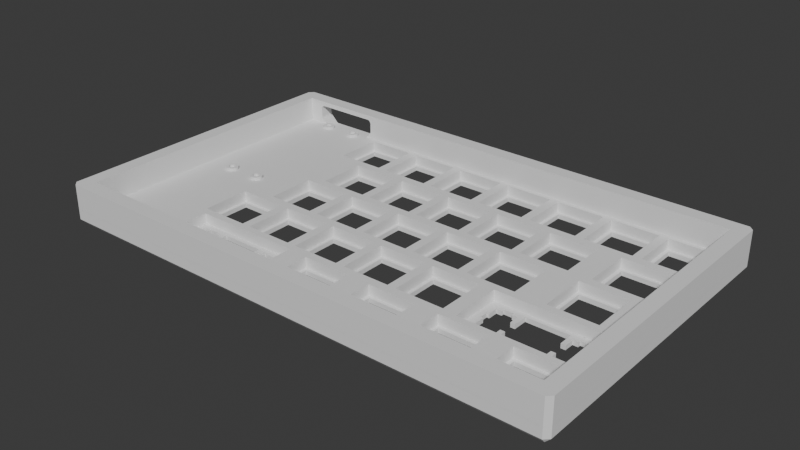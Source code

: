 # Source: left-half.blend  (saved by Blender 4.0.36; exported with 4.5.12 LTS)
import bpy
from mathutils import Matrix  # noqa: F401  (used for matrix-valued properties, if any)

bpy.ops.wm.read_factory_settings(use_empty=True)
scene = bpy.context.scene
scene.name = 'Scene'

# ---- collections
col_collection = bpy.data.collections.new('Collection'); scene.collection.children.link(col_collection)
col_left_half = bpy.data.collections.new('left-half'); scene.collection.children.link(col_left_half)

# ---- node groups
ng_auto_smooth = bpy.data.node_groups.new('Auto Smooth', 'GeometryNodeTree')
_s = ng_auto_smooth.interface.new_socket(name='Geometry', in_out='OUTPUT', socket_type='NodeSocketGeometry')
_s = ng_auto_smooth.interface.new_socket(name='Geometry', in_out='INPUT', socket_type='NodeSocketGeometry')
_s = ng_auto_smooth.interface.new_socket(name='Angle', in_out='INPUT', socket_type='NodeSocketFloat')
_s.subtype = 'ANGLE'
_s.min_value = 0.0
_s.max_value = 3.142
ng_auto_smooth.is_modifier = True
_N = ng_auto_smooth.nodes; _L = ng_auto_smooth.links
n0 = _N.new('NodeGroupOutput'); n0.name = 'Group Output'; n0.location = (480, -100)
n1 = _N.new('NodeGroupInput'); n1.name = 'Group Input'; n1.location = (-420, -300)
n2 = _N.new('NodeGroupInput'); n2.name = 'Group Input.001'; n2.location = (-60, -100)
n3 = _N.new('GeometryNodeSetShadeSmooth'); n3.name = 'Set Shade Smooth'; n3.location = (120, -100)
n3.domain = 'EDGE'
n4 = _N.new('GeometryNodeSetShadeSmooth'); n4.name = 'Set Shade Smooth.001'; n4.location = (300, -100)
n5 = _N.new('GeometryNodeInputMeshEdgeAngle'); n5.name = 'Edge Angle'; n5.location = (-420, -220)
n6 = _N.new('GeometryNodeInputEdgeSmooth'); n6.name = 'Is Edge Smooth'; n6.location = (-60, -160)
n7 = _N.new('GeometryNodeInputShadeSmooth'); n7.name = 'Is Face Smooth'; n7.location = (-240, -340)
n8 = _N.new('FunctionNodeBooleanMath'); n8.name = 'Boolean Math'; n8.location = (-60, -220)
n9 = _N.new('FunctionNodeCompare'); n9.name = 'Compare'; n9.location = (-240, -180)
n9.operation = 'LESS_EQUAL'
_L.new(n5.outputs[0], n9.inputs[0])
_L.new(n4.outputs[0], n0.inputs[0])
_L.new(n1.outputs[1], n9.inputs[1])
_L.new(n9.outputs[0], n8.inputs[0])
_L.new(n7.outputs[0], n8.inputs[1])
_L.new(n2.outputs[0], n3.inputs[0])
_L.new(n6.outputs[0], n3.inputs[1])
_L.new(n3.outputs[0], n4.inputs[0])
_L.new(n8.outputs[0], n3.inputs[2])
n0.is_active_output = True

# ---- world
world_world = bpy.data.worlds.new('World'); scene.world = world_world
world_world.use_nodes = True; world_world.node_tree.nodes.clear()
_N = world_world.node_tree.nodes; _L = world_world.node_tree.links
n0 = _N.new('ShaderNodeOutputWorld'); n0.name = 'World Output'; n0.location = (300, 300)
n1 = _N.new('ShaderNodeBackground'); n1.name = 'Background'; n1.location = (10, 300)
n1.inputs[0].default_value = (0.05088, 0.05088, 0.05088, 1.0)
_L.new(n1.outputs[0], n0.inputs[0])
n0.is_active_output = True
world_world.color = (0.05088, 0.05088, 0.05088)
world_world.use_sun_shadow = False
world_world.sun_shadow_jitter_overblur = 0.0

# ---- meshes
me_mesh_005 = bpy.data.meshes.new('Mesh.005')
me_mesh_005.from_pydata([(-45.43, 33.04, 0.3118), (-45.26, 33.04, 0.1687), (-45.07, 33.04, 0.05213), (-44.98, 33.04, 0.01395), (-44.85, 33.04, -0.03464), (-44.76, 33.04, -0.05791), (-44.63, 33.04, -0.08537), (-44.53, 33.04, -0.09317), (-44.43, 33.04, -0.09939), (-37.45, 33.04, -0.09939), (-37.42, 33.04, -0.09939), (-27.97, 33.04, -0.09939), (-27.94, 33.04, -0.0987), (-27.84, 33.04, -0.09089), (-27.71, 33.04, -0.07434), (-27.61, 33.04, -0.05106), (-27.49, 33.04, -0.0129), (-27.4, 33.04, 0.02527), (-27.28, 33.04, 0.08394), (-27.2, 33.04, 0.1361), (-27.09, 33.04, 0.2136), (-27.02, 33.04, 0.2784), (-26.98, 33.04, 0.3118), (-21.6, 15.59, 0.8738), (-21.6, 31.59, 0.8738), (-5.594, 31.59, 0.8738), (-5.594, 15.59, 0.8738), (-13.06, 15.59, 0.8738), (-26.41, -41.6, 0.8738), (-26.41, -25.5, 0.8738), (-10.31, -41.6, 0.8738), (-10.31, -25.5, 0.8738), (11.95, -44.05, 0.8738), (-24.22, -44.05, 0.8738), (-24.22, -61.14, 0.8738), (11.95, -61.14, 0.8738), (-16.88, -22.55, 0.8738), (-16.88, -6.456, 0.8738), (-0.7822, -6.456, 0.8738), (-0.7822, -22.55, 0.8738), (-2.594, 31.64, 0.8738), (13.51, 31.64, 0.8738), (-2.594, 15.54, 0.8738), (13.51, 15.54, 0.8738), (-12.12, 12.59, 0.8738), (-12.12, 10.29, 0.8738), (-12.12, -3.507, 0.8738), (3.98, 12.59, 0.8738), (3.98, -3.507, 0.8738), (-7.357, -25.5, 0.8738), (8.743, -25.5, 0.8738), (-7.357, -41.6, 0.8738), (8.743, -41.6, 0.8738), (3.98, 0.5059, 0.8738), (6.93, 12.59, 0.8738), (6.93, -1.287, 0.8738), (6.93, -3.507, 0.8738), (23.03, 12.59, 0.8738), (23.03, -3.507, 0.8738), (2.168, -6.456, 0.8738), (2.168, -22.55, 0.8738), (18.27, -6.456, 0.8738), (18.27, -22.55, 0.8738), (16.46, 31.64, 0.8738), (32.56, 31.64, 0.8738), (16.46, 15.54, 0.8738), (32.56, 15.54, 0.8738), (37.32, -6.456, 0.8738), (21.22, -6.456, 0.8738), (21.22, -22.55, 0.8738), (11.69, -25.5, 0.8738), (11.69, -41.6, 0.8738), (27.79, -25.5, 0.8738), (37.32, -22.55, 0.8738), (27.79, -41.6, 0.8738), (34.94, -44.55, 0.8738), (18.84, -44.55, 0.8738), (18.84, -60.65, 0.8738), (34.94, -60.65, 0.8738), (35.51, 15.54, 0.8738), (51.61, 31.64, 0.8738), (35.51, 31.64, 0.8738), (25.98, 12.59, 0.8738), (42.08, 12.59, 0.8738), (51.61, 15.54, 0.8738), (61.13, 12.59, 0.8738), (45.03, -3.507, 0.8738), (25.98, -3.507, 0.8738), (45.03, 12.59, 0.8738), (42.08, -3.507, 0.8738), (56.37, -6.456, 0.8738), (40.27, -6.456, 0.8738), (40.27, -22.55, 0.8738), (56.37, -22.55, 0.8738), (30.74, -25.5, 0.8738), (46.84, -25.5, 0.8738), (30.74, -41.6, 0.8738), (46.84, -41.6, 0.8738), (42.65, -60.65, 0.8738), (42.65, -44.55, 0.8738), (58.75, -60.65, 0.8738), (58.75, -44.55, 0.8738), (54.56, 15.54, 0.8738), (54.56, 31.64, 0.8738), (70.66, 31.64, 0.8738), (70.66, 15.54, 0.8738), (61.13, -3.507, 0.8738), (64.08, -3.507, 0.8738), (64.08, 12.59, 0.8738), (80.18, 12.59, 0.8738), (80.18, -3.507, 0.8738), (59.32, -6.456, 0.8738), (59.32, -22.55, 0.8738), (75.42, -6.456, 0.8738), (49.79, -25.5, 0.8738), (75.42, -22.55, 0.8738), (65.89, -25.5, 0.8738), (65.89, -41.6, 0.8738), (49.79, -41.6, 0.8738), (66.46, -60.65, 0.8738), (82.56, -60.65, 0.8738), (66.46, -44.55, 0.8738), (73.61, 31.64, 0.8738), (73.61, 15.54, 0.8738), (89.71, 31.64, 0.8738), (89.71, 15.54, 0.8738), (92.66, 31.64, 0.8738), (108.8, 31.64, 0.8738), (92.66, 15.54, 0.8738), (108.8, 15.54, 0.8738), (87.89, 12.59, 0.8738), (87.89, -3.507, 0.8738), (104.0, 12.59, 0.8738), (104.0, -3.507, 0.8738), (101.6, -22.55, 0.8738), (101.6, -6.456, 0.8738), (85.51, -6.456, 0.8738), (85.51, -22.55, 0.8738), (106.8, -42.24, 0.8738), (106.8, -25.15, 0.8738), (70.58, -25.15, 0.8738), (70.58, -42.24, 0.8738), (82.56, -44.55, 0.8738), (90.28, -44.55, 0.8738), (90.28, -60.65, 0.8738), (106.4, -44.55, 0.8738), (106.4, -60.65, 0.8738), (-21.6, 15.59, -2.626), (-21.6, 31.59, -2.626), (-5.594, 31.59, -2.626), (-5.594, 15.59, -2.626), (-13.06, 15.59, -2.626), (-26.41, -41.6, -2.626), (-26.41, -25.5, -2.626), (-10.31, -41.6, -2.626), (-10.31, -25.5, -2.626), (-24.22, -44.05, -2.626), (11.95, -44.05, -2.626), (-24.22, -61.14, -2.626), (11.95, -61.14, -2.626), (-16.88, -6.456, -2.626), (-0.7822, -6.456, -2.626), (-16.88, -22.55, -2.626), (-0.7822, -22.55, -2.626), (-2.594, 31.64, -2.626), (13.51, 31.64, -2.626), (-2.594, 15.54, -2.626), (13.51, 15.54, -2.626), (-12.12, 12.59, -2.626), (-12.12, 10.29, -2.626), (-12.12, -3.507, -2.626), (3.98, 12.59, -2.626), (3.98, -3.507, -2.626), (-7.357, -25.5, -2.626), (8.743, -25.5, -2.626), (-7.357, -41.6, -2.626), (8.743, -41.6, -2.626), (3.98, 0.5059, -2.626), (6.93, -1.287, -2.626), (6.93, 12.59, -2.626), (6.93, -3.507, -2.626), (23.03, 12.59, -2.626), (23.03, -3.507, -2.626), (2.168, -22.55, -2.626), (2.168, -6.456, -2.626), (18.27, -6.456, -2.626), (18.27, -22.55, -2.626), (16.46, 31.64, -2.626), (32.56, 31.64, -2.626), (16.46, 15.54, -2.626), (32.56, 15.54, -2.626), (21.22, -6.456, -2.626), (37.32, -6.456, -2.626), (21.22, -22.55, -2.626), (11.69, -41.6, -2.626), (11.69, -25.5, -2.626), (27.79, -25.5, -2.626), (37.32, -22.55, -2.626), (27.79, -41.6, -2.626), (18.84, -44.55, -2.626), (34.94, -44.55, -2.626), (18.84, -60.65, -2.626), (34.94, -60.65, -2.626), (35.51, 15.54, -2.626), (35.51, 31.64, -2.626), (51.61, 31.64, -2.626), (25.98, 12.59, -2.626), (42.08, 12.59, -2.626), (51.61, 15.54, -2.626), (45.03, 12.59, -2.626), (61.13, 12.59, -2.626), (45.03, -3.507, -2.626), (25.98, -3.507, -2.626), (42.08, -3.507, -2.626), (40.27, -6.456, -2.626), (56.37, -6.456, -2.626), (40.27, -22.55, -2.626), (56.37, -22.55, -2.626), (30.74, -25.5, -2.626), (46.84, -25.5, -2.626), (30.74, -41.6, -2.626), (46.84, -41.6, -2.626), (42.65, -60.65, -2.626), (42.65, -44.55, -2.626), (58.75, -60.65, -2.626), (58.75, -44.55, -2.626), (54.56, 15.54, -2.626), (54.56, 31.64, -2.626), (70.66, 31.64, -2.626), (70.66, 15.54, -2.626), (64.08, -3.507, -2.626), (64.08, 12.59, -2.626), (61.13, -3.507, -2.626), (80.18, 12.59, -2.626), (80.18, -3.507, -2.626), (59.32, -22.55, -2.626), (59.32, -6.456, -2.626), (75.42, -6.456, -2.626), (75.42, -22.55, -2.626), (49.79, -25.5, -2.626), (65.89, -25.5, -2.626), (65.89, -41.6, -2.626), (49.79, -41.6, -2.626), (66.46, -60.65, -2.626), (66.46, -44.55, -2.626), (82.56, -60.65, -2.626), (73.61, 15.54, -2.626), (73.61, 31.64, -2.626), (89.71, 31.64, -2.626), (89.71, 15.54, -2.626), (92.66, 31.64, -2.626), (108.8, 31.64, -2.626), (92.66, 15.54, -2.626), (108.8, 15.54, -2.626), (87.89, -3.507, -2.626), (87.89, 12.59, -2.626), (104.0, 12.59, -2.626), (104.0, -3.507, -2.626), (101.6, -6.456, -2.626), (101.6, -22.55, -2.626), (85.51, -6.456, -2.626), (85.51, -22.55, -2.626), (106.8, -42.24, -2.626), (106.8, -25.15, -2.626), (70.58, -25.15, -2.626), (70.58, -42.24, -2.626), (82.56, -44.55, -2.626), (90.28, -44.55, -2.626), (106.4, -44.55, -2.626), (90.28, -60.65, -2.626), (106.4, -60.65, -2.626), (-20.6, 16.59, -2.624), (-20.6, 30.59, -2.624), (-6.594, 30.59, -2.624), (-6.594, 16.59, -2.624), (-25.36, -40.55, -2.624), (-25.36, -26.55, -2.624), (-16.7, -46.15, -2.624), (-11.36, -26.55, -2.624), (-11.36, -40.55, -2.624), (-20.0, -46.15, -2.624), (-20.0, -47.07, -2.624), (-21.73, -47.07, -2.624), (-21.73, -50.3, -2.624), (-22.55, -53.1, -2.624), (-22.55, -50.3, -2.624), (-21.73, -53.1, -2.624), (-21.73, -59.37, -2.624), (-20.0, -60.35, -2.624), (-20.0, -59.37, -2.624), (-15.83, -7.506, -2.624), (-1.832, -7.506, -2.624), (-15.83, -21.5, -2.624), (-1.832, -21.5, -2.624), (0.5489, -45.6, -2.624), (-13.45, -50.3, -2.624), (-13.45, -45.6, -2.624), (-14.98, -47.07, -2.624), (-16.7, -47.07, -2.624), (-14.98, -50.3, -2.624), (-13.45, -59.6, -2.624), (-13.45, -54.9, -2.624), (-14.98, -54.9, -2.624), (-14.98, -59.37, -2.624), (-16.7, -60.35, -2.624), (0.5489, -59.6, -2.624), (-16.7, -59.37, -2.624), (-1.544, 16.59, -2.624), (-1.544, 30.59, -2.624), (12.46, 30.59, -2.624), (12.46, 16.59, -2.624), (-11.07, 11.54, -2.624), (-11.07, 9.655, -2.624), (2.93, 11.54, -2.624), (-11.07, -2.457, -2.624), (2.93, -2.457, -2.624), (7.693, -40.55, -2.624), (-6.307, -40.55, -2.624), (7.693, -26.55, -2.624), (-6.307, -26.55, -2.624), (2.074, -47.07, -2.624), (3.799, -47.07, -2.624), (0.5489, -50.3, -2.624), (2.074, -50.3, -2.624), (0.5489, -54.9, -2.624), (3.799, -59.37, -2.624), (2.074, -59.37, -2.624), (2.074, -54.9, -2.624), (7.98, -1.926, -2.624), (7.98, -2.457, -2.624), (7.98, 11.54, -2.624), (21.98, 11.54, -2.624), (21.98, -2.457, -2.624), (3.218, -7.506, -2.624), (3.218, -21.5, -2.624), (17.22, -7.506, -2.624), (17.22, -21.5, -2.624), (3.799, -46.15, -2.624), (7.099, -46.15, -2.624), (7.099, -47.07, -2.624), (8.824, -47.07, -2.624), (8.824, -50.3, -2.624), (9.649, -50.3, -2.624), (7.099, -59.37, -2.624), (8.824, -59.37, -2.624), (8.824, -53.1, -2.624), (3.799, -60.35, -2.624), (7.099, -60.35, -2.624), (17.51, 30.59, -2.624), (17.51, 16.59, -2.624), (31.51, 30.59, -2.624), (31.51, 16.59, -2.624), (27.03, 11.54, -2.624), (41.03, 11.54, -2.624), (41.03, -2.457, -2.624), (27.03, -2.457, -2.624), (36.27, -7.506, -2.624), (22.27, -7.506, -2.624), (22.27, -21.5, -2.624), (17.22, -7.541, -2.624), (22.27, -10.61, -2.624), (36.27, -21.5, -2.624), (12.74, -26.55, -2.624), (26.74, -26.55, -2.624), (26.74, -40.55, -2.624), (12.74, -40.55, -2.624), (33.89, -45.6, -2.624), (19.89, -45.6, -2.624), (19.89, -59.6, -2.624), (9.649, -53.1, -2.624), (33.89, -59.6, -2.624), (50.56, 30.59, -2.624), (50.56, 16.59, -2.624), (36.56, 30.59, -2.624), (36.56, 16.59, -2.624), (46.08, 11.54, -2.624), (60.08, 11.54, -2.624), (46.08, -2.457, -2.624), (41.32, -7.506, -2.624), (60.08, -2.457, -2.624), (31.79, -40.55, -2.624), (41.32, -21.5, -2.624), (55.32, -7.506, -2.624), (55.32, -21.5, -2.624), (64.84, -26.55, -2.624), (45.79, -40.55, -2.624), (31.79, -26.55, -2.624), (45.79, -26.55, -2.624), (50.84, -40.55, -2.624), (57.7, -45.6, -2.624), (43.7, -45.6, -2.624), (57.7, -59.6, -2.624), (43.7, -59.6, -2.624), (69.61, 30.59, -2.624), (55.61, 30.59, -2.624), (69.61, 16.59, -2.624), (55.61, 16.59, -2.624), (65.13, -2.457, -2.624), (79.13, 11.54, -2.624), (65.13, 11.54, -2.624), (79.13, -2.457, -2.624), (60.37, -7.506, -2.624), (60.37, -21.5, -2.624), (74.37, -7.506, -2.624), (74.37, -21.5, -2.624), (64.84, -33.66, -2.624), (64.84, -40.55, -2.624), (50.84, -26.55, -2.624), (72.7, -34.05, -2.624), (67.51, -45.6, -2.624), (73.53, -34.05, -2.624), (81.51, -45.6, -2.624), (81.51, -59.6, -2.624), (67.51, -59.6, -2.624), (74.66, 16.59, -2.624), (88.66, 30.59, -2.624), (74.66, 30.59, -2.624), (88.66, 16.59, -2.624), (107.7, 30.59, -2.624), (93.71, 16.59, -2.624), (107.7, 16.59, -2.624), (93.71, 30.59, -2.624), (102.9, 11.54, -2.624), (88.94, 11.54, -2.624), (88.94, -2.457, -2.624), (102.9, -2.457, -2.624), (86.56, -21.5, -2.624), (73.53, -28.02, -2.624), (75.25, -28.02, -2.624), (78.55, -27.1, -2.624), (75.25, -27.1, -2.624), (78.55, -28.02, -2.624), (80.28, -28.02, -2.624), (95.8, -26.55, -2.624), (81.8, -26.55, -2.624), (81.8, -31.25, -2.624), (100.6, -7.506, -2.624), (86.56, -7.506, -2.624), (100.6, -21.5, -2.624), (95.8, -31.25, -2.624), (99.05, -27.1, -2.624), (100.7, -27.1, -2.624), (102.4, -27.1, -2.624), (99.05, -28.02, -2.624), (102.4, -28.02, -2.624), (104.1, -31.25, -2.624), (104.1, -28.02, -2.624), (72.7, -31.25, -2.624), (73.53, -31.25, -2.624), (80.28, -31.25, -2.624), (73.53, -40.32, -2.624), (95.8, -35.85, -2.624), (97.33, -31.25, -2.624), (97.33, -40.32, -2.624), (95.8, -40.55, -2.624), (97.33, -28.02, -2.624), (97.33, -35.85, -2.624), (104.9, -34.05, -2.624), (104.1, -34.05, -2.624), (104.9, -31.25, -2.624), (104.1, -40.32, -2.624), (75.25, -41.3, -2.624), (78.55, -41.3, -2.624), (75.25, -40.32, -2.624), (78.55, -40.32, -2.624), (80.28, -40.32, -2.624), (80.28, -35.85, -2.624), (81.8, -35.85, -2.624), (81.8, -40.55, -2.624), (91.33, -59.6, -2.624), (91.33, -45.6, -2.624), (105.3, -59.6, -2.624), (105.3, -45.6, -2.624), (99.05, -40.32, -2.624), (99.05, -41.3, -2.624), (102.4, -41.3, -2.624), (102.4, -40.32, -2.624), (-20.6, 16.59, -4.124), (-20.6, 30.59, -4.124), (-6.594, 30.59, -4.124), (-6.594, 16.59, -4.124), (-25.36, -40.55, -4.124), (-25.36, -26.55, -4.124), (-20.0, -46.15, -4.124), (-16.7, -46.15, -4.124), (-11.36, -40.55, -4.124), (-11.36, -26.55, -4.124), (-21.73, -47.07, -4.124), (-20.0, -47.07, -4.124), (-21.73, -50.3, -4.124), (-22.55, -53.1, -4.124), (-22.55, -50.3, -4.124), (-21.73, -59.37, -4.124), (-21.73, -53.1, -4.124), (-20.0, -59.37, -4.124), (-15.83, -7.506, -4.124), (-1.832, -7.506, -4.124), (-15.83, -21.5, -4.124), (-1.832, -21.5, -4.124), (-13.45, -45.6, -4.124), (0.5489, -45.6, -4.124), (-13.45, -50.3, -4.124), (-16.7, -47.07, -4.124), (-14.98, -47.07, -4.124), (-14.98, -50.3, -4.124), (-13.45, -59.6, -4.124), (-13.45, -54.9, -4.124), (-14.98, -54.9, -4.124), (-14.98, -59.37, -4.124), (-16.7, -59.37, -4.124), (-16.7, -60.35, -4.124), (-20.0, -60.35, -4.124), (0.5489, -59.6, -4.124), (-1.544, 30.59, -4.124), (12.46, 30.59, -4.124), (-1.544, 16.59, -4.124), (12.46, 16.59, -4.124), (-11.07, 11.54, -4.124), (-11.07, 9.655, -4.124), (-11.07, -2.457, -4.124), (2.93, 11.54, -4.124), (2.93, -2.457, -4.124), (7.693, -40.55, -4.124), (-6.307, -40.55, -4.124), (-6.307, -26.55, -4.124), (7.693, -26.55, -4.124), (2.074, -50.3, -4.124), (2.074, -47.07, -4.124), (3.799, -47.07, -4.124), (0.5489, -50.3, -4.124), (2.074, -54.9, -4.124), (0.5489, -54.9, -4.124), (3.799, -59.37, -4.124), (2.074, -59.37, -4.124), (7.98, -2.457, -4.124), (7.98, -1.926, -4.124), (7.98, 11.54, -4.124), (21.98, 11.54, -4.124), (21.98, -2.457, -4.124), (3.218, -21.5, -4.124), (3.218, -7.506, -4.124), (17.22, -7.506, -4.124), (17.22, -21.5, -4.124), (3.799, -46.15, -4.124), (7.099, -46.15, -4.124), (7.099, -47.07, -4.124), (8.824, -47.07, -4.124), (8.824, -50.3, -4.124), (9.649, -50.3, -4.124), (3.799, -60.35, -4.124), (8.824, -53.1, -4.124), (8.824, -59.37, -4.124), (7.099, -59.37, -4.124), (7.099, -60.35, -4.124), (17.51, 16.59, -4.124), (17.51, 30.59, -4.124), (31.51, 30.59, -4.124), (31.51, 16.59, -4.124), (27.03, 11.54, -4.124), (41.03, 11.54, -4.124), (27.03, -2.457, -4.124), (41.03, -2.457, -4.124), (22.27, -7.506, -4.124), (36.27, -7.506, -4.124), (17.22, -7.541, -4.124), (22.27, -10.61, -4.124), (22.27, -21.5, -4.124), (36.27, -21.5, -4.124), (12.74, -26.55, -4.124), (26.74, -26.55, -4.124), (26.74, -40.55, -4.124), (12.74, -40.55, -4.124), (19.89, -45.6, -4.124), (33.89, -45.6, -4.124), (19.89, -59.6, -4.124), (9.649, -53.1, -4.124), (33.89, -59.6, -4.124), (50.56, 30.59, -4.124), (50.56, 16.59, -4.124), (36.56, 30.59, -4.124), (36.56, 16.59, -4.124), (46.08, 11.54, -4.124), (60.08, 11.54, -4.124), (46.08, -2.457, -4.124), (41.32, -21.5, -4.124), (41.32, -7.506, -4.124), (60.08, -2.457, -4.124), (55.32, -21.5, -4.124), (55.32, -7.506, -4.124), (50.84, -26.55, -4.124), (64.84, -26.55, -4.124), (45.79, -26.55, -4.124), (45.79, -40.55, -4.124), (31.79, -40.55, -4.124), (31.79, -26.55, -4.124), (43.7, -45.6, -4.124), (57.7, -45.6, -4.124), (43.7, -59.6, -4.124), (57.7, -59.6, -4.124), (55.61, 30.59, -4.124), (69.61, 30.59, -4.124), (69.61, 16.59, -4.124), (55.61, 16.59, -4.124), (65.13, 11.54, -4.124), (79.13, 11.54, -4.124), (65.13, -2.457, -4.124), (79.13, -2.457, -4.124), (60.37, -21.5, -4.124), (60.37, -7.506, -4.124), (74.37, -7.506, -4.124), (74.37, -21.5, -4.124), (64.84, -40.55, -4.124), (64.84, -33.66, -4.124), (50.84, -40.55, -4.124), (67.51, -59.6, -4.124), (67.51, -45.6, -4.124), (73.53, -34.05, -4.124), (72.7, -34.05, -4.124), (81.51, -45.6, -4.124), (81.51, -59.6, -4.124), (74.66, 30.59, -4.124), (88.66, 30.59, -4.124), (74.66, 16.59, -4.124), (88.66, 16.59, -4.124), (107.7, 30.59, -4.124), (107.7, 16.59, -4.124), (93.71, 30.59, -4.124), (93.71, 16.59, -4.124), (88.94, 11.54, -4.124), (102.9, 11.54, -4.124), (102.9, -2.457, -4.124), (88.94, -2.457, -4.124), (73.53, -28.02, -4.124), (75.25, -28.02, -4.124), (73.53, -31.25, -4.124), (75.25, -27.1, -4.124), (78.55, -27.1, -4.124), (78.55, -28.02, -4.124), (80.28, -28.02, -4.124), (81.8, -26.55, -4.124), (95.8, -26.55, -4.124), (81.8, -31.25, -4.124), (86.56, -7.506, -4.124), (100.6, -7.506, -4.124), (86.56, -21.5, -4.124), (100.6, -21.5, -4.124), (95.8, -31.25, -4.124), (99.05, -28.02, -4.124), (99.05, -27.1, -4.124), (100.7, -27.1, -4.124), (102.4, -27.1, -4.124), (102.4, -28.02, -4.124), (104.1, -28.02, -4.124), (104.1, -31.25, -4.124), (73.53, -40.32, -4.124), (72.7, -31.25, -4.124), (80.28, -31.25, -4.124), (97.33, -31.25, -4.124), (95.8, -35.85, -4.124), (95.8, -40.55, -4.124), (97.33, -28.02, -4.124), (97.33, -40.32, -4.124), (97.33, -35.85, -4.124), (104.9, -34.05, -4.124), (104.1, -34.05, -4.124), (104.9, -31.25, -4.124), (104.1, -40.32, -4.124), (75.25, -40.32, -4.124), (78.55, -41.3, -4.124), (75.25, -41.3, -4.124), (78.55, -40.32, -4.124), (81.8, -35.85, -4.124), (80.28, -35.85, -4.124), (80.28, -40.32, -4.124), (81.8, -40.55, -4.124), (91.33, -59.6, -4.124), (91.33, -45.6, -4.124), (105.3, -45.6, -4.124), (105.3, -59.6, -4.124), (99.05, -41.3, -4.124), (99.05, -40.32, -4.124), (102.4, -41.3, -4.124), (102.4, -40.32, -4.124), (-52.88, -62.12, 9.161), (110.2, -62.12, 9.161), (110.2, 33.11, 9.161), (-52.88, 33.11, 9.161), (-52.88, -62.12, 0.8611), (110.2, -62.12, 0.861), (110.2, 33.11, 0.861), (-52.88, 33.11, 0.8611), (-43.62, -16.45, 0.8738), (-43.62, -15.66, 0.8738), (-43.69, -16.19, 0.8738), (-43.69, -15.92, 0.8738), (-43.49, -16.69, 0.8738), (-43.31, -16.88, 0.8738), (-43.31, -15.23, 0.8738), (-43.49, -15.42, 0.8738), (-43.08, -17.03, 0.8738), (-43.08, -15.08, 0.8738), (-42.83, -15.0, 0.8738), (-42.83, -17.11, 0.8738), (-42.56, -17.13, 0.8738), (-42.56, -14.98, 0.8738), (-42.29, -17.08, 0.8738), (-42.29, -15.03, 0.8738), (-42.05, -15.15, 0.8738), (-42.05, -16.96, 0.8738), (-41.84, -16.79, 0.8738), (-41.84, -15.32, 0.8738), (-41.68, -15.54, 0.8738), (-41.68, -16.57, 0.8738), (-41.58, -15.79, 0.8738), (-41.58, -16.32, 0.8738), (-41.55, -16.06, 0.8738), (-32.22, -15.66, 0.8738), (-32.09, -15.42, 0.8738), (-31.91, -15.23, 0.8738), (-31.68, -15.08, 0.8738), (-31.16, -14.98, 0.8738), (-31.43, -15.0, 0.8738), (-32.29, -16.01, 0.8738), (-32.29, -16.19, 0.8738), (-32.29, -15.92, 0.8738), (-32.09, -16.69, 0.8738), (-32.22, -16.45, 0.8738), (-31.68, -17.03, 0.8738), (-31.43, -17.11, 0.8738), (-31.91, -16.88, 0.8738), (-31.16, -17.13, 0.8738), (-30.89, -15.03, 0.8738), (-30.89, -17.08, 0.8738), (-30.65, -16.96, 0.8738), (-30.65, -15.15, 0.8738), (-30.44, -15.32, 0.8738), (-30.28, -15.54, 0.8738), (-30.44, -16.79, 0.8738), (-30.28, -16.57, 0.8738), (-30.18, -15.79, 0.8738), (-30.15, -16.06, 0.8738), (-30.18, -16.32, 0.8738), (-43.29, 30.14, 0.8738), (-43.07, 29.99, 0.8738), (-42.82, 29.91, 0.8738), (-42.56, 29.9, 0.8738), (-42.06, 30.06, 0.8738), (-42.3, 29.95, 0.8738), (-31.67, 29.99, 0.8738), (-31.89, 30.14, 0.8738), (-31.42, 29.91, 0.8738), (-31.16, 29.9, 0.8738), (-30.9, 29.95, 0.8738), (-30.66, 30.06, 0.8738), (-43.67, 31.08, 0.8738), (-43.67, 30.81, 0.8738), (-43.6, 31.33, 0.8738), (-43.6, 30.56, 0.8738), (-43.47, 31.56, 0.8738), (-43.29, 31.75, 0.8738), (-43.47, 30.33, 0.8738), (-41.86, 30.23, 0.8738), (-41.7, 31.45, 0.8738), (-41.86, 31.66, 0.8738), (-41.61, 30.68, 0.8738), (-41.7, 30.44, 0.8738), (-41.61, 31.21, 0.8738), (-41.57, 30.94, 0.8738), (-32.2, 31.33, 0.8738), (-32.27, 30.81, 0.8738), (-32.27, 30.9, 0.8738), (-32.07, 30.33, 0.8738), (-32.2, 30.56, 0.8738), (-32.27, 31.08, 0.8738), (-31.89, 31.75, 0.8738), (-32.07, 31.56, 0.8738), (-30.3, 31.45, 0.8738), (-30.3, 30.44, 0.8738), (-30.46, 30.23, 0.8738), (-30.21, 31.21, 0.8738), (-30.46, 31.66, 0.8738), (-30.17, 30.94, 0.8738), (-30.21, 30.68, 0.8738), (-43.07, 31.89, 0.8738), (-42.82, 31.98, 0.8738), (-42.56, 31.99, 0.8738), (-42.3, 31.94, 0.8738), (-42.06, 31.83, 0.8738), (-31.67, 31.89, 0.8738), (-31.42, 31.98, 0.8738), (-31.16, 31.99, 0.8738), (-30.9, 31.94, 0.8738), (-30.66, 31.83, 0.8738), (-32.22, -15.66, 1.874), (-32.09, -15.42, 1.874), (-31.91, -15.23, 1.874), (-31.68, -15.08, 1.874), (-31.16, -14.98, 1.874), (-31.43, -15.0, 1.874), (-32.29, -16.01, 1.874), (-32.29, -16.19, 1.874), (-32.29, -15.92, 1.874), (-32.09, -16.69, 1.874), (-32.22, -16.45, 1.874), (-31.68, -17.03, 1.874), (-31.43, -17.11, 1.874), (-31.91, -16.88, 1.874), (-31.16, -17.13, 1.874), (-30.89, -15.03, 1.874), (-30.89, -17.08, 1.874), (-30.65, -16.96, 1.874), (-30.65, -15.15, 1.874), (-30.44, -15.32, 1.874), (-30.28, -15.54, 1.874), (-30.44, -16.79, 1.874), (-30.28, -16.57, 1.874), (-30.18, -15.79, 1.874), (-30.15, -16.06, 1.874), (-30.18, -16.32, 1.874), (-33.18, -15.27, 1.874), (-32.92, -14.79, 1.874), (-32.55, -14.4, 1.874), (-32.1, -14.11, 1.874), (-31.05, -13.91, 1.874), (-31.59, -13.95, 1.874), (-33.32, -15.97, 1.874), (-33.32, -16.33, 1.874), (-33.32, -15.79, 1.874), (-32.92, -17.32, 1.874), (-33.18, -16.85, 1.874), (-32.1, -18.0, 1.874), (-31.59, -18.17, 1.874), (-32.55, -17.71, 1.874), (-31.05, -18.2, 1.874), (-30.52, -14.01, 1.874), (-30.52, -18.1, 1.874), (-30.03, -17.87, 1.874), (-30.03, -14.24, 1.874), (-29.62, -14.59, 1.874), (-29.3, -15.02, 1.874), (-29.62, -17.53, 1.874), (-29.3, -17.09, 1.874), (-29.1, -15.52, 1.874), (-29.03, -16.06, 1.874), (-29.1, -16.59, 1.874), (-33.18, -15.27, 0.8738), (-32.92, -14.79, 0.8738), (-32.55, -14.4, 0.8738), (-32.1, -14.11, 0.8738), (-31.05, -13.91, 0.8738), (-31.59, -13.95, 0.8738), (-33.32, -15.97, 0.8738), (-33.32, -16.33, 0.8738), (-33.32, -15.79, 0.8738), (-32.92, -17.32, 0.8738), (-33.18, -16.85, 0.8738), (-32.1, -18.0, 0.8738), (-31.59, -18.17, 0.8738), (-32.55, -17.71, 0.8738), (-31.05, -18.2, 0.8738), (-30.52, -14.01, 0.8738), (-30.52, -18.1, 0.8738), (-30.03, -17.87, 0.8738), (-30.03, -14.24, 0.8738), (-29.62, -14.59, 0.8738), (-29.3, -15.02, 0.8738), (-29.62, -17.53, 0.8738), (-29.3, -17.09, 0.8738), (-29.1, -15.52, 0.8738), (-29.03, -16.06, 0.8738), (-29.1, -16.59, 0.8738), (-43.62, -16.45, 1.874), (-43.62, -15.66, 1.874), (-43.69, -16.19, 1.874), (-43.69, -15.92, 1.874), (-43.49, -16.69, 1.874), (-43.31, -16.88, 1.874), (-43.31, -15.23, 1.874), (-43.49, -15.42, 1.874), (-43.08, -17.03, 1.874), (-43.08, -15.08, 1.874), (-42.83, -15.0, 1.874), (-42.83, -17.11, 1.874), (-42.56, -17.13, 1.874), (-42.56, -14.98, 1.874), (-42.29, -17.08, 1.874), (-42.29, -15.03, 1.874), (-42.05, -15.15, 1.874), (-42.05, -16.96, 1.874), (-41.84, -16.79, 1.874), (-41.84, -15.32, 1.874), (-41.68, -15.54, 1.874), (-41.68, -16.57, 1.874), (-41.58, -15.79, 1.874), (-41.58, -16.32, 1.874), (-41.55, -16.06, 1.874), (-44.62, -16.85, 1.874), (-44.62, -15.26, 1.874), (-44.76, -16.32, 1.874), (-44.76, -15.79, 1.874), (-44.36, -17.32, 1.874), (-43.99, -17.71, 1.874), (-43.99, -14.4, 1.874), (-44.36, -14.79, 1.874), (-43.54, -18.0, 1.874), (-43.54, -14.11, 1.874), (-43.03, -13.94, 1.874), (-43.03, -18.17, 1.874), (-42.49, -18.2, 1.874), (-42.49, -13.91, 1.874), (-41.96, -18.1, 1.874), (-41.96, -14.01, 1.874), (-41.47, -14.24, 1.874), (-41.47, -17.87, 1.874), (-41.06, -17.53, 1.874), (-41.06, -14.58, 1.874), (-40.74, -15.02, 1.874), (-40.74, -17.09, 1.874), (-40.54, -15.52, 1.874), (-40.54, -16.59, 1.874), (-40.47, -16.06, 1.874), (-44.62, -16.85, 0.8738), (-44.62, -15.26, 0.8738), (-44.76, -16.32, 0.8738), (-44.76, -15.79, 0.8738), (-44.36, -17.32, 0.8738), (-43.99, -17.71, 0.8738), (-43.99, -14.4, 0.8738), (-44.36, -14.79, 0.8738), (-43.54, -18.0, 0.8738), (-43.54, -14.11, 0.8738), (-43.03, -13.94, 0.8738), (-43.03, -18.17, 0.8738), (-42.49, -18.2, 0.8738), (-42.49, -13.91, 0.8738), (-41.96, -18.1, 0.8738), (-41.96, -14.01, 0.8738), (-41.47, -14.24, 0.8738), (-41.47, -17.87, 0.8738), (-41.06, -17.53, 0.8738), (-41.06, -14.58, 0.8738), (-40.74, -15.02, 0.8738), (-40.74, -17.09, 0.8738), (-40.54, -15.52, 0.8738), (-40.54, -16.59, 0.8738), (-40.47, -16.06, 0.8738), (-31.67, 29.99, 1.874), (-31.89, 30.14, 1.874), (-31.42, 29.91, 1.874), (-31.16, 29.9, 1.874), (-30.9, 29.95, 1.874), (-30.66, 30.06, 1.874), (-32.2, 31.33, 1.874), (-32.27, 30.81, 1.874), (-32.07, 30.33, 1.874), (-32.2, 30.56, 1.874), (-32.27, 31.08, 1.874), (-31.89, 31.75, 1.874), (-32.07, 31.56, 1.874), (-30.3, 31.45, 1.874), (-30.3, 30.44, 1.874), (-30.46, 30.23, 1.874), (-30.21, 31.21, 1.874), (-30.46, 31.66, 1.874), (-30.17, 30.94, 1.874), (-30.21, 30.68, 1.874), (-31.67, 31.89, 1.874), (-31.42, 31.98, 1.874), (-31.16, 31.99, 1.874), (-30.9, 31.94, 1.874), (-30.66, 31.83, 1.874), (-32.08, 29.05, 1.874), (-32.52, 29.33, 1.874), (-31.58, 28.88, 1.874), (-31.05, 28.85, 1.874), (-30.53, 28.95, 1.874), (-30.06, 29.17, 1.874), (-33.14, 31.72, 1.874), (-33.27, 30.68, 1.874), (-33.27, 30.86, 1.874), (-32.88, 29.71, 1.874), (-33.14, 30.17, 1.874), (-33.27, 31.21, 1.874), (-32.52, 32.56, 1.874), (-32.88, 32.18, 1.874), (-29.34, 31.96, 1.874), (-29.34, 29.93, 1.874), (-29.65, 29.51, 1.874), (-29.15, 31.47, 1.874), (-29.65, 32.38, 1.874), (-29.08, 30.95, 1.874), (-29.15, 30.42, 1.874), (-32.08, 32.85, 1.874), (-31.58, 33.01, 1.874), (-30.53, 32.94, 1.874), (-30.06, 32.72, 1.874), (-32.08, 29.05, 0.8738), (-32.52, 29.33, 0.8738), (-31.58, 28.88, 0.8738), (-31.05, 28.85, 0.8738), (-30.53, 28.95, 0.8738), (-30.06, 29.17, 0.8738), (-33.14, 31.72, 0.8738), (-33.27, 30.68, 0.8738), (-32.88, 29.71, 0.8738), (-33.14, 30.17, 0.8738), (-33.27, 31.21, 0.8738), (-32.52, 32.56, 0.8738), (-32.88, 32.18, 0.8738), (-29.34, 31.96, 0.8738), (-29.34, 29.93, 0.8738), (-29.65, 29.51, 0.8738), (-29.15, 31.47, 0.8738), (-29.65, 32.38, 0.8738), (-29.08, 30.95, 0.8738), (-29.15, 30.42, 0.8738), (-32.08, 32.85, 0.8738), (-31.58, 33.01, 0.8738), (-30.53, 32.94, 0.8738), (-30.06, 32.72, 0.8738), (-43.29, 30.14, 1.874), (-43.07, 29.99, 1.874), (-42.82, 29.91, 1.874), (-42.56, 29.9, 1.874), (-42.06, 30.06, 1.874), (-42.3, 29.95, 1.874), (-43.67, 31.08, 1.874), (-43.67, 30.81, 1.874), (-43.6, 31.33, 1.874), (-43.6, 30.56, 1.874), (-43.47, 31.56, 1.874), (-43.29, 31.75, 1.874), (-43.47, 30.33, 1.874), (-41.86, 30.23, 1.874), (-41.7, 31.45, 1.874), (-41.86, 31.66, 1.874), (-41.61, 30.68, 1.874), (-41.7, 30.44, 1.874), (-41.61, 31.21, 1.874), (-41.57, 30.94, 1.874), (-43.07, 31.89, 1.874), (-42.82, 31.98, 1.874), (-42.56, 31.99, 1.874), (-42.3, 31.94, 1.874), (-42.06, 31.83, 1.874), (-43.96, 29.33, 1.874), (-43.52, 29.04, 1.874), (-43.02, 28.88, 1.874), (-42.49, 28.85, 1.874), (-41.5, 29.17, 1.874), (-41.97, 28.95, 1.874), (-44.71, 31.21, 1.874), (-44.71, 30.68, 1.874), (-44.58, 31.72, 1.874), (-44.58, 30.17, 1.874), (-44.32, 32.18, 1.874), (-43.96, 32.56, 1.874), (-44.32, 29.71, 1.874), (-41.09, 29.51, 1.874), (-40.78, 31.96, 1.874), (-41.09, 32.38, 1.874), (-40.59, 30.42, 1.874), (-40.78, 29.93, 1.874), (-40.59, 31.47, 1.874), (-40.52, 30.94, 1.874), (-43.52, 32.84, 1.874), (-43.02, 33.01, 1.874), (-41.97, 32.94, 1.874), (-41.5, 32.72, 1.874), (-43.96, 29.33, 0.8738), (-43.52, 29.04, 0.8738), (-43.02, 28.88, 0.8738), (-42.49, 28.85, 0.8738), (-41.5, 29.17, 0.8738), (-41.97, 28.95, 0.8738), (-44.71, 31.21, 0.8738), (-44.71, 30.68, 0.8738), (-44.58, 31.72, 0.8738), (-44.58, 30.17, 0.8738), (-44.32, 32.18, 0.8738), (-43.96, 32.56, 0.8738), (-44.32, 29.71, 0.8738), (-41.09, 29.51, 0.8738), (-40.78, 31.96, 0.8738), (-41.09, 32.38, 0.8738), (-40.59, 30.42, 0.8738), (-40.78, 29.93, 0.8738), (-40.59, 31.47, 0.8738), (-40.52, 30.94, 0.8738), (-43.52, 32.84, 0.8738), (-43.02, 33.01, 0.8738), (-41.97, 32.94, 0.8738), (-41.5, 32.72, 0.8738), (-24.91, 38.11, 2.378), (-24.91, 33.11, 2.378), (-26.98, 38.11, 0.3118), (-26.42, 38.11, 0.8738), (-26.43, 38.11, 0.8611), (-26.43, 33.11, 0.8611), (-26.42, 34.43, 0.8738), (-26.42, 33.04, 0.8738), (-47.9, 38.11, 3.37), (-47.9, 38.11, 3.432), (-47.9, 33.11, 3.37), (-47.9, 38.11, 6.141), (-47.9, 33.11, 6.141), (-46.79, 38.11, 7.51), (-46.79, 33.11, 7.51), (-46.7, 38.11, 7.53), (-46.7, 33.11, 7.53), (-46.92, 38.11, 7.479), (-46.92, 33.11, 7.479), (-46.57, 38.11, 7.54), (-46.57, 33.11, 7.54), (-46.5, 38.11, 7.545), (-46.5, 33.11, 7.545), (-24.51, 38.11, 6.172), (-24.51, 33.11, 6.172), (-24.52, 38.11, 6.367), (-24.52, 33.11, 6.367), (-25.75, 38.11, 7.534), (-25.75, 33.11, 7.534), (-25.88, 38.11, 7.544), (-25.88, 33.11, 7.544), (-24.54, 38.11, 3.046), (-24.54, 33.11, 3.046), (-24.57, 38.11, 2.949), (-24.57, 33.11, 2.949), (-24.58, 38.11, 6.588), (-24.58, 33.11, 6.588), (-24.55, 38.11, 6.497), (-24.55, 33.11, 6.497), (-47.9, 38.11, 6.187), (-47.9, 33.11, 6.187), (-25.91, 38.11, 7.545), (-25.91, 33.11, 7.545), (-25.12, 38.11, 7.3), (-25.12, 33.11, 7.3), (-47.81, 38.11, 6.631), (-47.81, 33.11, 6.631), (-47.76, 38.11, 6.755), (-47.76, 33.11, 6.755), (-44.43, 38.11, -0.09939), (-37.42, 38.11, -0.09939), (-27.97, 38.11, -0.09939), (-25.66, 38.11, 7.522), (-25.66, 33.11, 7.522), (-47.9, 38.11, 3.361), (-47.9, 33.11, 3.361), (-24.79, 38.11, 6.988), (-24.79, 33.11, 6.988), (-47.43, 38.11, 7.187), (-47.43, 33.11, 7.187), (-47.5, 38.11, 7.125), (-47.5, 33.11, 7.125), (-47.9, 38.11, 3.366), (-47.9, 33.11, 3.366), (-45.99, 38.11, 0.8738), (-45.98, 38.11, 0.8611), (-45.98, 33.11, 0.8611), (-45.99, 36.72, 0.8738), (-47.49, 38.11, 2.378), (-45.99, 33.04, 0.8738), (-47.49, 33.11, 2.378), (-47.36, 33.11, 2.244), (-37.45, 38.11, -0.09939), (-24.74, 38.11, 6.911), (-24.74, 33.11, 6.911), (-44.53, 38.11, -0.09317), (-47.88, 38.11, 6.413), (-47.88, 33.11, 6.413), (-25.04, 38.11, 7.244), (-25.04, 33.11, 7.244), (-44.63, 38.11, -0.08537), (-27.94, 38.11, -0.0987), (-45.43, 38.11, 0.3118), (-24.63, 38.11, 6.712), (-24.63, 33.11, 6.712), (-24.52, 38.11, 3.173), (-24.52, 33.11, 3.173), (-47.01, 38.11, 7.444), (-47.01, 33.11, 7.444), (-27.71, 38.11, -0.07434), (-27.61, 38.11, -0.05106), (-25.23, 38.11, 7.37), (-25.23, 33.11, 7.37), (-47.33, 38.11, 7.274), (-47.33, 33.11, 7.274), (-25.31, 38.11, 7.412), (-25.31, 33.11, 7.412), (-47.13, 38.11, 7.393), (-47.13, 33.11, 7.393), (-47.89, 38.11, 6.321), (-47.89, 33.11, 6.321), (-24.94, 38.11, 7.157), (-24.94, 33.11, 7.157), (-47.84, 38.11, 2.949), (-47.84, 33.11, 2.949), (-47.86, 38.11, 3.046), (-47.86, 33.11, 3.046), (-24.5, 38.11, 5.291), (-24.5, 33.11, 5.291), (-24.5, 38.11, 4.446), (-24.5, 38.11, 3.37), (-24.5, 33.11, 4.311), (-24.5, 33.11, 3.37), (-47.9, 38.11, 3.357), (-47.9, 33.11, 3.357), (-44.76, 38.11, -0.05791), (-44.85, 38.11, -0.03464), (-45.26, 38.11, 0.1687), (-47.84, 38.11, 6.543), (-47.84, 33.11, 6.543), (-45.07, 38.11, 0.05213), (-47.79, 38.11, 2.829), (-47.79, 33.11, 2.829), (-47.89, 38.11, 3.173), (-47.89, 33.11, 3.173), (-24.5, 38.11, 6.141), (-24.5, 33.11, 6.141), (-25.44, 38.11, 7.463), (-25.44, 33.11, 7.463), (-47.75, 38.11, 2.736), (-47.75, 33.11, 2.736), (-27.09, 38.11, 0.2136), (-27.02, 38.11, 0.2784), (-24.67, 38.11, 6.797), (-24.67, 33.11, 6.797), (-24.51, 38.11, 3.273), (-24.51, 33.11, 3.273), (-27.4, 38.11, 0.02527), (-27.28, 38.11, 0.08394), (-24.62, 38.11, 2.829), (-24.62, 33.11, 2.829), (-24.88, 38.11, 7.09), (-24.88, 33.11, 7.09), (-24.65, 38.11, 2.736), (-24.65, 33.11, 2.736), (-47.65, 38.11, 6.951), (-47.65, 33.11, 6.951), (-27.2, 38.11, 0.1361), (-47.72, 38.11, 6.836), (-47.72, 33.11, 6.836), (-47.63, 38.11, 2.543), (-47.63, 33.11, 2.543), (-24.77, 38.11, 2.543), (-24.77, 33.11, 2.543), (-27.49, 38.11, -0.0129), (-24.51, 38.11, 6.164), (-24.51, 33.11, 6.164), (-27.84, 38.11, -0.09089), (-47.59, 38.11, 7.023), (-47.59, 33.11, 7.023), (-25.53, 38.11, 7.49), (-25.53, 33.11, 7.49), (-44.98, 38.11, 0.01395), (-31.04, 33.04, 1.874), (-31.04, 33.04, 0.8738), (-31.1, 33.04, 1.786), (-31.1, 33.04, 0.8738), (-31.1, 33.04, 1.874), (-38.6, 33.04, 0.8738), (-42.49, 33.04, 1.874), (-42.49, 33.04, 1.86), (-42.49, 33.04, 0.8738), (-42.51, 33.04, 1.874), (-42.51, 33.04, 1.834), (-42.51, 33.04, 0.8738), (-57.88, -65.62, 0.8738), (-56.38, -67.12, 0.8738), (-56.65, -66.27, 0.8738), (-56.98, -65.92, 0.8738), (-57.48, -65.68, 0.8738), (113.7, -67.12, 0.8738), (115.2, -65.62, 0.8738), (114.0, -66.24, 0.8738), (115.2, 36.61, 0.8738), (113.7, 38.11, 0.8738), (114.8, 36.67, 0.8738), (114.8, 36.66, 0.8738), (-56.38, 38.11, 0.8738), (-57.88, 36.61, 0.8738), (-56.87, 37.01, 0.8738), (-56.55, 37.43, 0.8738), (-56.39, 37.94, 0.8738), (-56.38, -67.12, -2.626), (-57.88, -65.62, -2.626), (-56.98, -65.92, -2.626), (-56.65, -66.27, -2.626), (115.2, -65.62, -2.626), (113.7, -67.12, -2.626), (114.0, -66.24, -2.626), (113.7, 38.11, -2.626), (115.2, 36.61, -2.626), (114.8, 36.66, -2.626), (114.8, 36.67, -2.626), (-57.88, 36.61, -2.626), (-56.38, 38.11, -2.626), (-56.39, 37.94, -2.626), (-56.41, 37.85, -2.626), (-56.87, 37.01, -2.626), (-56.38, -67.12, -2.624), (-56.53, -66.48, -2.624), (-56.95, -65.95, -2.624), (113.7, -67.12, -2.624), (115.2, -65.62, -2.624), (114.0, -66.21, -2.624), (113.7, 38.11, -2.624), (114.7, 36.69, -2.624), (114.8, 36.68, -2.624), (-56.38, 38.11, -2.624), (-56.87, 37.01, -2.624), (-56.6, 37.33, -2.624), (-56.41, 37.81, -2.624), (-57.88, -65.62, -2.624), (-56.38, -65.84, -4.124), (113.6, -65.85, -4.124), (115.2, 36.61, -2.624), (113.6, 36.61, -4.124), (-56.38, 36.61, -4.124), (-57.88, 36.61, -2.624), (-57.88, -65.62, 9.161), (-56.38, -67.12, 9.161), (-56.82, -66.06, 9.161), (113.7, -67.12, 9.161), (115.2, -65.62, 9.161), (115.2, 36.61, 9.161), (113.7, 38.11, 9.161), (-56.38, 38.11, 9.161), (-57.88, 36.61, 9.161), (-56.82, 37.05, 9.161), (-56.38, -67.12, 0.8611), (-57.88, -65.62, 0.8611), (115.2, -65.62, 0.861), (113.7, -67.12, 0.861), (114.2, -66.06, 0.861), (113.7, 38.11, 0.8995), (115.2, 36.61, 0.861), (114.2, 37.05, 0.861), (113.7, 38.11, 0.861), (-57.88, 36.61, 0.8611), (-56.38, 38.11, 1.247), (-56.38, 38.11, 0.8611)], [], [(0, 1, 1210, 1175), (1, 2, 1213, 1210), (3, 4, 1209, 1255), (4, 5, 1208, 1209), (2, 3, 1255, 1213), (5, 6, 1173, 1208), (9, 10, 1143, 1165), (6, 7, 1168, 1173), (7, 8, 1142, 1168), (8, 9, 1165, 1142), (10, 11, 1144, 1143), (11, 12, 1174, 1144), (12, 13, 1250, 1174), (13, 14, 1182, 1250), (14, 15, 1183, 1182), (15, 16, 1247, 1183), (16, 17, 1230, 1247), (17, 18, 1231, 1230), (18, 19, 1240, 1231), (19, 20, 1224, 1240), (20, 21, 1225, 1224), (21, 22, 1095, 1225), (22, 1100, 1099, 1096, 1095), (1276, 1274, 1289, 1293), (405, 384, 590, 612, 611, 406), (1268, 1281, 1296, 1286), (1160, 1157, 1280, 1284), (253, 251, 250, 248, 247, 228, 227, 205, 204, 188, 187, 165, 164, 1298, 1297, 1292, 1295), (1314, 1303, 276, 278, 319, 318, 362, 363, 386, 387, 407, 384, 405, 447, 448, 427, 428, 430, 429, 431, 432, 449, 435, 434, 433, 439, 452, 455, 443, 440, 441, 438, 426, 437, 403, 404, 402, 401, 382, 383, 381, 378, 356, 361, 358, 360, 359, 336, 334, 333, 291, 293, 292, 290, 1311, 1320), (262, 263, 259, 258, 260, 237, 236, 215, 214, 192, 191, 185, 184, 161, 160, 1300, 1299, 148, 147, 151, 169, 170, 172, 177, 178, 180, 182, 181, 206, 212, 213, 207, 209, 211, 232, 210, 231, 230, 234, 233, 255, 254, 257, 1294, 1293, 1289, 1291, 270, 268, 267, 266, 244, 225, 223, 200, 199, 157, 156, 1288, 1287, 153, 152, 154, 155, 173, 175, 176, 174, 195, 194, 198, 196, 218, 220, 221, 219, 239, 242, 241, 240, 264, 265), (1295, 1294, 257, 256, 255, 233, 231, 210, 209, 207, 206, 181, 179, 178, 177, 171, 168, 169, 151, 150, 149, 148, 1299, 1298, 164, 166, 167, 165, 187, 189, 190, 188, 204, 203, 208, 205, 227, 226, 229, 228, 247, 246, 249, 248, 250, 252, 253), (119, 120, 245, 243), (70, 71, 194, 195), (122, 123, 246, 247), (72, 70, 195, 196), (124, 122, 247, 248), (69, 73, 197, 193), (693, 694, 692, 698, 697, 700, 701, 704, 706, 707, 710, 711, 713, 715, 722, 724, 716, 717, 718, 719, 721, 720, 731, 734, 735, 736, 739, 740, 36, 37, 1282, 1281, 1268, 1272), (125, 124, 248, 249), (71, 74, 198, 194), (1284, 1283, 755, 754, 756, 758, 759, 783, 784, 785, 786, 787, 763, 762, 766, 767, 770, 773, 768, 775, 774, 788, 789, 790, 791, 792, 780, 776, 779, 781, 24, 25, 26, 27, 45, 44, 47, 53, 55, 54, 57, 82, 83, 88, 85, 108, 109, 130, 132, 133, 1279, 1278, 129, 128, 126, 124, 125, 123, 122, 104, 105, 102, 103, 80, 84, 79, 81, 64, 66, 65, 63, 41, 43, 42, 40, 1099, 1100, 1261, 1162, 1160), (127, 126, 250, 251), (138, 139, 263, 262), (129, 1278, 1277, 1096, 1099, 40, 41, 63, 64, 81, 80, 103, 104, 122, 124, 126, 127), (105, 104, 228, 229), (1275, 1274, 1276, 1279, 133, 131, 130, 109, 110, 107, 108, 85, 106, 86, 88, 83, 89, 87, 82, 57, 58, 56, 55, 53, 48, 46, 45, 27, 23, 24, 781, 782, 777, 778, 753, 752, 751, 750, 748, 749, 771, 772, 769, 770, 767, 764, 765, 761, 746, 747, 745, 744, 743, 742, 760, 757, 755, 1283, 1282, 37, 38, 59, 61, 68, 67, 91, 90, 111, 113, 136, 135, 134, 139, 138, 141, 140, 116, 117, 118, 114, 95, 97, 96, 94, 72, 74, 71, 70, 50, 52, 51, 49, 31, 30, 28, 29, 1271, 1270, 33, 32, 76, 75, 99, 101, 121, 142, 143, 145, 146), (123, 125, 249, 246), (75, 76, 199, 200), (24, 23, 147, 148), (126, 128, 252, 250), (76, 77, 201, 199), (25, 24, 148, 149), (129, 127, 251, 253), (77, 78, 202, 201), (130, 131, 254, 255), (66, 64, 188, 190), (128, 129, 253, 252), (81, 79, 203, 204), (29, 28, 152, 153), (133, 132, 256, 257), (80, 81, 204, 205), (28, 30, 154, 152), (132, 130, 255, 256), (83, 82, 206, 207), (31, 29, 153, 155), (110, 109, 233, 234), (79, 84, 208, 203), (32, 33, 156, 157), (131, 133, 257, 254), (85, 88, 209, 210), (53, 47, 171, 177, 172, 48), (115, 113, 237, 238), (88, 86, 211, 209), (134, 135, 258, 259), (82, 87, 212, 206), (34, 35, 159, 158), (135, 136, 260, 258), (89, 83, 207, 213), (38, 37, 160, 161), (136, 137, 261, 260), (87, 89, 213, 212), (37, 36, 162, 160), (137, 134, 259, 261), (90, 91, 214, 215), (36, 39, 163, 162), (33, 34, 158, 156), (73, 67, 192, 197), (41, 40, 164, 165), (91, 92, 216, 214), (40, 42, 166, 164), (139, 140, 264, 263), (92, 93, 217, 216), (26, 25, 149, 150), (35, 32, 157, 159), (95, 94, 218, 219), (42, 43, 167, 166), (94, 96, 220, 218), (140, 141, 265, 264), (142, 121, 244, 266), (74, 72, 196, 198), (141, 138, 262, 265), (96, 97, 221, 220), (47, 44, 168, 171), (145, 143, 267, 268), (99, 98, 222, 223), (46, 48, 172, 170), (143, 144, 269, 267), (98, 100, 224, 222), (39, 38, 161, 163), (120, 142, 266, 245), (78, 75, 200, 202), (50, 49, 173, 174), (144, 146, 270, 269), (101, 99, 223, 225), (30, 31, 155, 154), (146, 145, 268, 270), (103, 102, 226, 227), (49, 51, 175, 173), (84, 80, 205, 208), (51, 52, 176, 175), (104, 103, 227, 228), (1315, 1319, 495, 497, 498, 496, 540, 539, 542, 564, 565, 566, 567, 563, 585, 584, 587, 588, 608, 607, 610, 609, 642, 644, 645, 649, 648, 647, 660, 657, 646, 640, 639, 641, 656, 638, 637, 636, 635, 633, 632, 634, 655, 612, 590, 589, 591, 594, 569, 568, 525, 524, 486, 482), (102, 105, 229, 226), (45, 46, 170, 169, 168, 44), (108, 107, 230, 231), (106, 85, 210, 232), (57, 54, 179, 181), (109, 108, 231, 233), (86, 106, 232, 211), (56, 58, 182, 180), (93, 90, 215, 217), (59, 60, 183, 184), (107, 110, 234, 230), (61, 59, 184, 185), (111, 112, 235, 236), (60, 62, 186, 183), (113, 111, 236, 237), (64, 63, 187, 188), (112, 115, 238, 235), (63, 65, 189, 187), (97, 95, 219, 221), (43, 41, 165, 167), (116, 114, 239, 240), (65, 66, 190, 189), (118, 117, 241, 242), (58, 57, 181, 182), (114, 118, 242, 239), (67, 68, 191, 192), (117, 116, 240, 241), (62, 61, 185, 186), (100, 101, 225, 224), (68, 69, 193, 191), (121, 119, 243, 244), (52, 50, 174, 176), (55, 56, 180, 178, 179, 54), (490, 493, 492, 494, 511, 510, 509, 508, 507, 506, 505, 512, 531, 530, 533, 532, 549, 553, 552, 551, 550, 575, 548, 547, 546, 545, 544, 543, 528, 527, 526, 529, 500, 572, 574, 576, 573, 595, 597, 598, 596, 615, 614, 619, 618, 676, 675, 678, 1316, 1315, 491), (1309, 1308, 420, 419, 421, 415, 417, 414, 416, 393, 395, 396, 394, 371, 372, 374, 373, 350, 351, 349, 348, 309, 310, 307, 308, 273, 274, 271, 272, 1313, 1312, 312, 311, 313, 315, 328, 330, 331, 352, 353, 375, 376, 399, 398, 423, 422, 425), (625, 624, 626, 621, 620, 600, 599, 577, 579, 556, 555, 514, 513, 479, 478, 1319, 1318), (312, 314, 519, 518, 517, 311), (663, 665, 653, 652, 651, 650, 649, 645, 643, 642, 609, 608, 588, 585, 563, 562, 565, 564, 541, 540, 496, 495, 1319, 518, 519, 521, 535, 534, 538, 537, 558, 560, 561, 559, 581, 583, 586, 582, 603, 605, 606, 604, 628, 631, 630, 1318, 1316, 678, 677, 676, 618, 615, 596, 595, 573, 572, 500, 499, 501, 504, 503, 502, 484, 483, 488, 487, 489, 491, 1315, 482, 481, 485, 486, 524, 523, 522, 525, 568, 571, 570, 569, 594, 593, 592, 591, 589, 613, 611, 612, 655, 617, 616, 654, 667, 669, 668, 670, 673, 672, 671, 674, 659, 658, 662, 661, 680, 679, 681, 682, 666, 664), (1324, 1325, 1326, 1327, 1328, 1330, 686, 685, 684, 683, 1323, 1322), (1318, 630, 629, 628, 604, 603, 582, 581, 559, 558, 537, 536, 535, 521, 520, 517, 518, 1319, 478, 477, 480, 479, 513, 515, 516, 514, 555, 554, 557, 556, 579, 580, 578, 577, 599, 602, 601, 600, 620, 622, 623, 621, 626, 627, 625), (468, 454, 659, 674), (365, 364, 570, 571), (467, 468, 674, 671), (366, 367, 572, 573), (470, 469, 675, 676), (367, 368, 574, 572), (472, 470, 676, 677), (345, 369, 575, 550), (451, 456, 662, 658), (369, 342, 548, 575), (469, 471, 678, 675), (368, 370, 576, 574), (473, 474, 679, 680), (372, 371, 577, 578), (453, 473, 680, 661), (371, 373, 579, 577), (471, 472, 677, 678), (351, 350, 556, 557), (474, 475, 681, 679), (373, 374, 580, 579), (476, 460, 666, 682), (374, 372, 578, 580), (284, 285, 1302, 1301, 1304, 1306, 471, 469, 470, 411, 412, 413, 409, 389, 391, 392, 390, 366, 370, 368, 367, 294, 322, 323, 320, 321, 337, 338, 339, 340, 341, 342, 369, 345, 344, 343, 347, 346, 325, 326, 327, 324, 305, 300, 301, 302, 303, 306, 304, 288, 289, 287, 286), (475, 476, 682, 681), (354, 353, 559, 561), (376, 375, 581, 582), (420, 1308, 1307, 1310, 1313, 272, 273, 308, 309, 348, 350, 373, 371, 394, 393, 416, 415, 421, 418), (375, 377, 583, 581), (1306, 1305, 1317, 1309, 425, 424, 423, 398, 400, 397, 399, 376, 379, 377, 375, 353, 354, 355, 352, 331, 332, 329, 328, 315, 314, 312, 1312, 1311, 290, 291, 333, 335, 359, 360, 357, 356, 378, 382, 401, 403, 437, 436, 438, 441, 442, 444, 446, 445, 459, 457, 458, 460, 476, 475, 474, 473, 453, 456, 451, 454, 468, 467, 466, 465, 464, 462, 461, 463, 450, 410, 408, 447, 405, 406, 388, 407, 387, 385, 380, 386, 363, 364, 365, 362, 318, 316, 317, 319, 278, 279, 275, 276, 1303, 1302, 285, 283, 282, 281, 280, 277, 298, 297, 299, 295, 296, 294, 367, 366, 390, 389, 409, 411, 470, 472, 471), (361, 356, 563, 567), (272, 271, 477, 478), (378, 381, 584, 585), (273, 272, 478, 479), (377, 379, 586, 583), (271, 274, 480, 477), (381, 383, 587, 584), (276, 275, 481, 482), (382, 378, 585, 588), (277, 280, 483, 484), (384, 407, 589, 590), (275, 279, 485, 481), (385, 387, 591, 592), (278, 276, 482, 486), (386, 380, 593, 594), (281, 282, 487, 488), (387, 386, 594, 591), (282, 283, 489, 487), (380, 385, 592, 593), (285, 284, 490, 491), (389, 390, 595, 596), (283, 285, 491, 489), (370, 366, 573, 576), (286, 287, 492, 493), (390, 392, 597, 595), (284, 286, 493, 490), (392, 391, 598, 597), (287, 289, 494, 492), (393, 394, 599, 600), (291, 290, 495, 496), (395, 393, 600, 601), (290, 292, 497, 495), (394, 396, 602, 599), (292, 293, 498, 497), (396, 395, 601, 602), (279, 278, 486, 485), (398, 399, 603, 604), (294, 296, 499, 500), (379, 376, 582, 586), (296, 295, 501, 499), (399, 397, 605, 603), (280, 281, 488, 483), (397, 400, 606, 605), (298, 277, 484, 502), (401, 402, 607, 608), (299, 297, 503, 504), (403, 401, 608, 609), (297, 298, 502, 503), (383, 382, 588, 587), (295, 299, 504, 501), (402, 404, 610, 607), (301, 300, 505, 506), (1287, 1286, 1296, 1300, 160, 162, 163, 161, 184, 183, 186, 185, 191, 193, 197, 192, 214, 216, 217, 215, 236, 235, 238, 237, 260, 261, 259, 263, 264, 240, 239, 219, 218, 196, 195, 174, 173, 155, 153), (302, 301, 506, 507), (303, 302, 507, 508), (407, 388, 613, 589), (304, 306, 509, 510), (388, 406, 611, 613), (289, 288, 511, 494), (409, 413, 614, 615), (288, 304, 510, 511), (408, 410, 616, 617), (306, 303, 508, 509), (391, 389, 596, 598), (300, 305, 512, 505), (411, 409, 615, 618), (274, 273, 479, 480), (413, 412, 619, 614), (309, 308, 513, 514), (415, 416, 620, 621), (308, 307, 515, 513), (416, 414, 622, 620), (307, 310, 516, 515), (417, 415, 621, 623), (336, 359, 335, 541, 564, 542), (420, 418, 624, 625), (418, 421, 626, 624), (313, 311, 517, 520), (414, 417, 623, 622), (314, 315, 521, 519), (419, 420, 625, 627), (293, 291, 496, 498), (421, 419, 627, 626), (317, 316, 522, 523), (400, 398, 604, 606), (319, 317, 523, 524), (422, 423, 628, 629), (318, 319, 524, 525), (425, 422, 629, 630), (320, 323, 526, 527), (423, 424, 631, 628), (321, 320, 527, 528), (424, 425, 630, 631), (322, 294, 500, 529), (404, 403, 609, 610), (323, 322, 529, 526), (428, 427, 632, 633), (324, 327, 530, 531), (427, 448, 634, 632), (326, 325, 532, 533), (429, 430, 635, 636), (305, 324, 531, 512), (430, 428, 633, 635), (327, 326, 533, 530), (432, 431, 637, 638), (1272, 1271, 29, 31, 49, 50, 70, 72, 94, 95, 114, 116, 140, 139, 134, 137, 136, 113, 115, 112, 111, 90, 93, 92, 91, 67, 73, 69, 68, 61, 62, 60, 59, 38, 39, 36, 740, 741, 738, 737, 733, 732, 730, 728, 727, 729, 725, 726, 723, 722, 715, 714, 712, 709, 708, 705, 703, 702, 699, 696, 695, 691, 693), (431, 429, 636, 637), (315, 313, 520, 521), (433, 434, 639, 640), (434, 435, 641, 639), (331, 330, 536, 537), (436, 437, 642, 643), (329, 332, 538, 534), (437, 426, 644, 642), (333, 334, 539, 540), (426, 438, 645, 644), (335, 333, 540, 541), (439, 433, 640, 646), (334, 336, 542, 539), (440, 443, 647, 648), (316, 318, 525, 522), (330, 328, 329, 534, 535, 536), (337, 321, 528, 543), (338, 337, 543, 544), (438, 436, 643, 645), (339, 338, 544, 545), (444, 442, 650, 651), (340, 339, 545, 546), (445, 446, 652, 653), (341, 340, 546, 547), (410, 450, 654, 616), (342, 341, 547, 548), (448, 447, 655, 634), (325, 346, 549, 532), (447, 408, 617, 655), (344, 345, 550, 551), (449, 432, 638, 656), (347, 343, 552, 553), (435, 449, 656, 641), (346, 347, 553, 549), (452, 439, 646, 657), (343, 344, 551, 552), (454, 451, 658, 659), (348, 349, 554, 555), (443, 455, 660, 647), (310, 309, 514, 516), (456, 453, 661, 662), (350, 348, 555, 556), (455, 452, 657, 660), (349, 351, 557, 554), (446, 444, 651, 652), (332, 331, 537, 538), (458, 457, 663, 664), (353, 352, 558, 559), (457, 459, 665, 663), (352, 355, 560, 558), (459, 445, 653, 665), (355, 354, 561, 560), (460, 458, 664, 666), (356, 357, 562, 563), (450, 463, 667, 654), (461, 462, 668, 669), (463, 461, 669, 667), (442, 441, 440, 648, 649, 650), (462, 464, 670, 668), (466, 467, 671, 672), (358, 361, 567, 566), (465, 466, 672, 673), (363, 362, 568, 569), (464, 465, 673, 670), (364, 363, 569, 570), (412, 411, 618, 619), (362, 365, 571, 568), (1324, 1322, 1331, 1334), (1328, 1327, 1336, 1202, 1200, 1218, 1248, 1116, 1118, 1130, 1128, 1176, 1226, 1166, 1149, 1234, 1194, 1171, 1136, 1184, 1188, 1220, 1253, 1145, 1120, 1122, 1134, 1114, 1112, 1108, 1106, 1110, 1180, 1190, 1186, 1151, 1153, 1251, 1238, 1241, 1140, 1138, 1211, 1169, 1192, 1132, 1104, 1102, 1341), (1331, 1332, 1340, 1342, 1158, 1159, 690, 687, 688, 1335, 1334), (1330, 1329, 1321, 1323, 683, 686), (683, 687, 690, 686), (685, 689, 688, 684), (686, 690, 1164, 1163, 1244, 1223, 1215, 1197, 1199, 1217, 1207, 1148, 1156, 1103, 1105, 1133, 1193, 1170, 1212, 1139, 1141, 1242, 1239, 1252, 1154, 1152, 1187, 1191, 1181, 1111, 1107, 1109, 1113, 1115, 1135, 1123, 1121, 1146, 1254, 1221, 1189, 1185, 1137, 1172, 1195, 1235, 1150, 1167, 1227, 1177, 1129, 1131, 1119, 1117, 1249, 1219, 1201, 1204, 689, 685), (684, 688, 687, 683), (1321, 1329, 1340, 1332), (1326, 1325, 1333, 1337), (23, 27, 26, 150, 151, 147), (1098, 1097, 1339, 1338, 689), (1338, 1337, 1333, 1335, 688, 689), (360, 358, 566, 565, 562, 357), (689, 1204, 1205, 1229, 1179, 1125, 1127, 1233, 1237, 1246, 1094, 1098), (34, 33, 1270, 1269, 1273, 1275, 146, 144, 143, 142, 120, 119, 121, 101, 100, 98, 99, 75, 78, 77, 76, 32, 35), (970, 969, 968, 992, 993, 1260, 1256, 994, 995, 989, 985, 988, 965, 964, 962, 959, 963), (733, 737, 814, 810), (731, 720, 797, 808), (723, 726, 803, 800), (738, 741, 818, 815), (717, 716, 793, 794), (732, 809, 807, 730), (724, 722, 799, 801), (739, 736, 813, 816), (717, 794, 795, 718), (732, 733, 810, 809), (726, 725, 802, 803), (740, 739, 816, 817), (719, 718, 795, 796), (734, 731, 808, 811), (727, 728, 805, 804), (741, 740, 817, 818), (720, 721, 798, 797), (735, 734, 811, 812), (729, 727, 804, 806), (719, 796, 798, 721), (737, 738, 815, 814), (729, 806, 802, 725), (723, 800, 799, 722), (735, 812, 813, 736), (730, 807, 805, 728), (724, 801, 793, 716), (823, 849, 860, 834), (829, 855, 852, 826), (844, 870, 867, 841), (819, 845, 846, 820), (833, 835, 861, 859), (825, 851, 853, 827), (839, 865, 868, 842), (821, 820, 846, 847), (836, 862, 861, 835), (828, 854, 855, 829), (842, 868, 869, 843), (821, 847, 848, 822), (834, 860, 863, 837), (831, 857, 856, 830), (843, 869, 870, 844), (824, 850, 849, 823), (837, 863, 864, 838), (830, 856, 858, 832), (824, 822, 848, 850), (841, 867, 866, 840), (828, 832, 858, 854), (825, 826, 852, 851), (839, 838, 864, 865), (831, 833, 859, 857), (819, 827, 853, 845), (840, 866, 862, 836), (693, 691, 871, 873), (707, 706, 886, 887), (697, 877, 880, 700), (714, 715, 895, 894), (694, 693, 873, 874), (705, 708, 888, 885), (700, 880, 881, 701), (713, 893, 895, 715), (692, 694, 874, 872), (709, 889, 888, 708), (699, 702, 882, 879), (695, 696, 876, 875), (707, 887, 890, 710), (702, 703, 883, 882), (692, 872, 878, 698), (711, 710, 890, 891), (704, 701, 881, 884), (691, 695, 875, 871), (709, 712, 892, 889), (704, 884, 886, 706), (697, 698, 878, 877), (713, 711, 891, 893), (703, 705, 885, 883), (696, 699, 879, 876), (714, 894, 892, 712), (906, 931, 934, 909), (900, 925, 921, 896), (917, 942, 939, 914), (911, 909, 934, 936), (903, 928, 927, 902), (916, 941, 943, 918), (910, 935, 933, 908), (904, 929, 926, 901), (917, 919, 944, 942), (896, 921, 923, 898), (911, 936, 937, 912), (905, 902, 927, 930), (920, 945, 944, 919), (898, 923, 924, 899), (913, 938, 935, 910), (906, 905, 930, 931), (920, 918, 943, 945), (899, 924, 922, 897), (913, 914, 939, 938), (907, 932, 929, 904), (901, 926, 925, 900), (915, 912, 937, 940), (908, 933, 932, 907), (903, 897, 922, 928), (915, 940, 941, 916), (778, 961, 951, 753), (792, 791, 969, 970), (772, 771, 954, 955), (749, 748, 946, 947), (779, 776, 959, 962), (780, 792, 970, 963), (773, 956, 952, 768), (748, 750, 948, 946), (781, 779, 962, 964), (749, 947, 954, 771), (750, 751, 949, 948), (777, 782, 965, 960), (774, 775, 958, 957), (788, 774, 957, 966), (752, 753, 951, 950), (782, 781, 964, 965), (775, 768, 952, 958), (789, 788, 966, 967), (752, 950, 949, 751), (776, 780, 963, 959), (789, 967, 968, 790), (769, 772, 955, 953), (777, 960, 961, 778), (791, 790, 968, 969), (989, 1013, 1009, 985), (981, 1005, 1003, 978), (992, 1016, 1017, 993), (987, 986, 1010, 1011), (773, 770, 769, 953, 956), (971, 996, 997, 972), (976, 987, 1011, 1001), (980, 1004, 1005, 981), (973, 998, 996, 971), (985, 1009, 1012, 988), (977, 982, 1006, 1002), (994, 1018, 1019, 995), (974, 999, 998, 973), (988, 1012, 1014, 990), (980, 972, 997, 1004), (995, 1019, 1013, 989), (976, 1001, 1000, 975), (991, 1015, 1010, 986), (984, 1008, 1007, 983), (974, 975, 1000, 999), (990, 1014, 1015, 991), (977, 1002, 1008, 984), (983, 1007, 1016, 992), (765, 764, 1036, 1037), (755, 757, 1029, 1027), (785, 1042, 1043, 786), (761, 765, 1037, 1033), (758, 1030, 1031, 759), (763, 787, 1044, 1035), (766, 762, 1034, 1038), (758, 756, 1028, 1030), (787, 786, 1043, 1044), (764, 767, 1039, 1036), (742, 743, 1021, 1020), (757, 760, 1032, 1029), (766, 1038, 1039, 767), (744, 745, 1023, 1022), (760, 742, 1020, 1032), (759, 1031, 1040, 783), (743, 744, 1022, 1021), (761, 1033, 1024, 746), (754, 755, 1027, 1026), (784, 1041, 1042, 785), (746, 1024, 1025, 747), (762, 763, 1035, 1034), (756, 754, 1026, 1028), (784, 783, 1040, 1041), (747, 1025, 1023, 745), (1064, 1063, 1087, 1088), (1045, 1069, 1081, 1057), (1048, 1050, 1074, 1072), (1065, 1056, 1080, 1089), (1049, 1058, 1082, 1073), (1052, 1076, 1075, 1051), (1060, 1084, 1083, 1059), (1051, 1075, 1077, 1053), (1065, 1089, 1090, 1066), (1061, 1085, 1086, 1062), (1054, 1078, 1076, 1052), (1067, 1262, 1263, 1264, 1091), (1046, 1070, 1069, 1045), (1062, 1086, 1082, 1058), (1056, 1055, 1079, 1080), (1068, 1092, 1084, 1060), (1048, 1072, 1071, 1047), (1059, 1083, 1087, 1063), (1053, 1077, 1079, 1055), (1067, 1091, 1092, 1068), (1047, 1071, 1070, 1046), (1064, 1088, 1085, 1061), (1057, 1081, 1078, 1054), (1050, 1049, 1073, 1074), (965, 991, 986, 960), (990, 991, 965, 988), (978, 1003, 1006, 982, 979), (795, 819, 820, 821, 822, 796), (967, 983, 992, 968), (952, 979, 982, 977, 984, 983, 967, 966, 957, 958), (956, 978, 979, 952), (954, 971, 972, 980, 981, 978, 956, 953, 955), (947, 973, 971, 954), (1039, 1059, 1063, 1064, 1037, 1036), (949, 950, 987, 976), (950, 951, 986, 987), (960, 986, 951, 961), (1037, 1062, 1058, 1033), (1062, 1037, 1064, 1061), (1038, 1060, 1059, 1039), (1022, 1023, 1049, 1050, 1048, 1047, 1046, 1045, 1057, 1054, 1052, 1051, 1030, 1028, 1026, 1027, 1029, 1032, 1020, 1021), (1044, 1043, 1066, 1265, 1262, 1067, 1068, 1060, 1038, 1034, 1035), (1041, 1040, 1055, 1056), (1065, 1066, 1043, 1042, 1041, 1056), (1058, 1049, 1023, 1025, 1024, 1033), (1030, 1051, 1053, 1055, 1040, 1031), (798, 796, 822, 824), (795, 794, 827, 819), (793, 825, 827, 794), (793, 801, 826, 825), (799, 829, 826, 801), (800, 828, 829, 799), (806, 831, 830, 802), (903, 902, 881, 880, 877, 897), (844, 841, 840, 809, 810, 814, 815, 818, 817, 816, 813, 837, 838, 839, 842, 843), (884, 881, 902, 905, 906, 909), (946, 948, 949, 976, 975, 974, 973, 947), (812, 834, 837, 813), (824, 823, 834, 812, 811, 808, 797, 798), (886, 884, 909, 911), (809, 840, 836, 835, 805, 807), (878, 899, 897, 877), (872, 898, 899, 878), (913, 910, 908, 907, 904, 901, 900, 896, 898, 872, 874, 873, 871, 875, 876, 879, 882, 883, 885, 888, 917, 914), (804, 805, 835, 833, 831, 806), (802, 830, 832, 828, 800, 803), (888, 889, 919, 917), (892, 920, 919, 889), (892, 894, 918, 920), (895, 916, 918, 894), (893, 915, 916, 895), (1280, 1157, 1175, 1210, 1213, 1255, 1209, 1208, 1173, 1168, 1142, 1165, 1143, 1144, 1174, 1250, 1182, 1183, 1247, 1230, 1231, 1240, 1224, 1225, 1095, 1096, 1277, 1292, 1297), (886, 911, 912, 915, 893, 891, 890, 887), (1133, 1105, 1104, 1132), (1249, 1117, 1116, 1248), (1125, 1179, 1178, 1124), (1107, 1111, 1110, 1106), (1199, 1197, 1196, 1198), (1235, 1195, 1194, 1234), (1148, 1207, 1206, 1147), (1105, 1103, 1101, 1102, 1104), (1150, 1235, 1234, 1149), (1187, 1152, 1151, 1186), (1215, 1223, 1222, 1214), (1207, 1217, 1216, 1206), (1109, 1107, 1106, 1108), (1185, 1189, 1188, 1184), (1181, 1191, 1190, 1180), (1242, 1141, 1140, 1241), (1123, 1135, 1134, 1122), (1219, 1249, 1248, 1218), (1115, 1113, 1112, 1114), (1094, 1246, 1245, 1093), (158, 159, 157, 199, 201, 202, 200, 223, 222, 224, 225, 244, 243, 245, 266, 267, 269, 270, 1291, 1290, 1285, 1288, 156), (1237, 1233, 1232, 1236), (1119, 1131, 1130, 1118), (1135, 1115, 1114, 1134), (1103, 1156, 1155, 1101), (1233, 1127, 1126, 1232), (1172, 1137, 1136, 1171), (1246, 1237, 1236, 1245), (1141, 1139, 1138, 1140), (1244, 1163, 1161, 1243), (1197, 1215, 1214, 1196), (1193, 1133, 1132, 1192), (1201, 1219, 1218, 1200), (1127, 1125, 1124, 1126), (1163, 1164, 1159, 1158, 1161), (1175, 1157, 1160, 1162, 0), (1170, 1193, 1192, 1169), (1267, 1266, 1265, 1066, 1090), (1191, 1187, 1186, 1190), (1167, 1150, 1149, 1166), (1217, 1199, 1198, 1216), (1121, 1123, 1122, 1120), (1239, 1242, 1241, 1238), (1223, 1244, 1243, 1222), (1254, 1146, 1145, 1253), (1159, 1164, 690), (1221, 1254, 1253, 1220), (1131, 1129, 1128, 1130), (1179, 1229, 1228, 1178), (1205, 1204, 1201, 1200, 1202, 1203), (1229, 1205, 1203, 1228), (1111, 1181, 1180, 1110), (1139, 1212, 1211, 1138), (1195, 1172, 1171, 1194), (1259, 1258, 1260, 993, 1017), (1093, 1097, 1098, 1094), (1152, 1154, 1153, 1151), (1156, 1148, 1147, 1155), (1129, 1177, 1176, 1128), (1212, 1170, 1169, 1211), (1177, 1227, 1226, 1176), (1137, 1185, 1184, 1136), (1342, 1341, 1102, 1101, 1155, 1147, 1206, 1216, 1198, 1196, 1214, 1222, 1243, 1161, 1158), (1162, 1261, 1100, 22, 21, 20, 19, 18, 17, 16, 15, 14, 13, 12, 11, 10, 9, 8, 7, 6, 5, 4, 3, 2, 1, 0), (1189, 1221, 1220, 1188), (1097, 1093, 1245, 1236, 1232, 1126, 1124, 1178, 1228, 1203, 1202, 1336, 1339), (1227, 1167, 1166, 1226), (1146, 1121, 1120, 1145), (1257, 1018, 994, 1256), (1154, 1252, 1251, 1153), (1113, 1109, 1108, 1112), (1252, 1239, 1238, 1251), (1117, 1119, 1118, 1116), (1268, 1269, 1270, 1271, 1272), (1273, 1274, 1275), (1276, 1277, 1278, 1279), (1280, 1281, 1282, 1283, 1284), (1285, 1286, 1287, 1288), (1289, 1290, 1291), (1292, 1293, 1294, 1295), (1296, 1297, 1298, 1299, 1300), (1314, 1301, 1302, 1303), (1304, 1305, 1306), (1317, 1307, 1308, 1309), (1310, 1320, 1311, 1312, 1313), (1301, 1314, 1315), (1304, 1316, 1305), (1317, 1318, 1307), (1310, 1319, 1320), (1321, 1322, 1323), (1328, 1329, 1330), (1333, 1334, 1335), (1336, 1337, 1338, 1339), (1340, 1341, 1342), (1268, 1286, 1285, 1269), (1289, 1274, 1273, 1290), (1292, 1277, 1276, 1293), (1296, 1281, 1280, 1297), (1315, 1316, 1304, 1301), (1316, 1318, 1317, 1305), (1318, 1319, 1310, 1307), (1319, 1315, 1314, 1320), (1070, 1071, 1072, 1074, 1073, 1082, 1086, 1085, 1088, 1087, 1083, 1084, 1092, 1091, 1264, 1263, 1262, 1265, 1266, 1267, 1090, 1089, 1080, 1079, 1077, 1075, 1076, 1078, 1081, 1069), (997, 996, 998, 999, 1000, 1001, 1011, 1010, 1015, 1014, 1012, 1009, 1013, 1019, 1018, 1257, 1256, 1260, 1258, 1259, 1017, 1016, 1007, 1008, 1002, 1006, 1003, 1005, 1004), (921, 925, 926, 929, 932, 933, 935, 938, 939, 942, 944, 945, 943, 941, 940, 937, 936, 934, 931, 930, 927, 928, 922, 924, 923), (846, 845, 853, 851, 852, 855, 854, 858, 856, 857, 859, 861, 862, 866, 867, 870, 869, 868, 865, 864, 863, 860, 849, 850, 848, 847), (1331, 1322, 1321, 1332), (1328, 1341, 1340, 1329), (1336, 1327, 1326, 1337), (1324, 1334, 1333, 1325), (1273, 1269, 1285, 1290)])
me_mesh_005.update()

# ---- objects
ob_left_half = bpy.data.objects.new('left-half', me_mesh_005)

# ---- transforms, parenting, visibility, modifiers, constraints
ob_left_half.location = (0.0, 0.0, 0.0)
_m = ob_left_half.modifiers.new('Auto Smooth', 'NODES')
_m.node_group = ng_auto_smooth
_gi = [s.identifier for s in ng_auto_smooth.interface.items_tree if s.item_type == 'SOCKET' and s.in_out == 'INPUT']
_m[_gi[1]] = 3.142  # Angle

# ---- collection membership
col_left_half.objects.link(ob_left_half)

# ---- scene / render settings (as saved in the file)
scene.frame_start = 1; scene.frame_end = 250; scene.frame_set(1)
scene.render.engine = 'BLENDER_EEVEE_NEXT'
scene.cycles.sampling_pattern = 'TABULATED_SOBOL'
scene.unit_settings.scale_length = 0.001
bpy.context.view_layer.update()

# ---- added for rendering (the .blend has no active camera and no usable light): camera, sun
cam_auto = bpy.data.cameras.new('AutoCamera')
cam_auto.lens = 50.0
cam_auto.sensor_width = 36.0
cam_auto.clip_end = 3296.65
ob_auto_camera = bpy.data.objects.new('AutoCamera', cam_auto)
scene.collection.objects.link(ob_auto_camera)
ob_auto_camera.location = (216.518, -239.918, 152.794)
ob_auto_camera.rotation_euler = (1.09748, -7.21219e-08, 0.694738)
scene.camera = ob_auto_camera
light_auto_sun = bpy.data.lights.new('AutoSun', 'SUN')
light_auto_sun.energy = 3.0
light_auto_sun.angle = 0.0523599
ob_auto_sun = bpy.data.objects.new('AutoSun', light_auto_sun)
scene.collection.objects.link(ob_auto_sun)
ob_auto_sun.rotation_euler = (0.872665, 0.174533, 0.523599)
bpy.context.view_layer.update()

